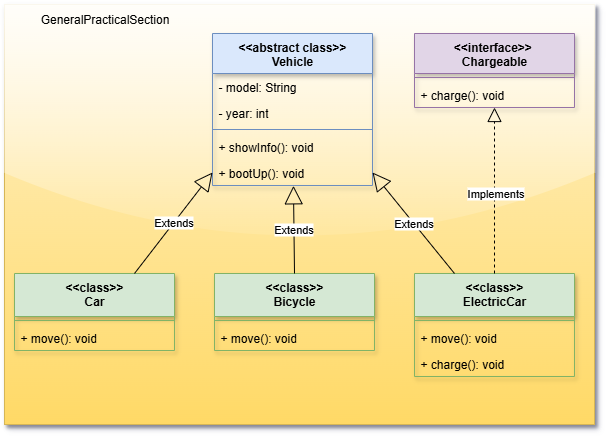

The diagram above was exported from draw.io. Its source (the exported page's mxGraphModel, read from the mxfile embedded in the PNG):
<mxGraphModel dx="940" dy="885" grid="1" gridSize="10" guides="1" tooltips="1" connect="1" arrows="1" fold="1" page="1" pageScale="1" pageWidth="1169" pageHeight="827" math="0" shadow="0">
  <root>
    <mxCell id="0" />
    <mxCell id="1" parent="0" />
    <mxCell id="2" value="" style="rounded=0;whiteSpace=wrap;html=1;glass=1;fillColor=#fff2cc;gradientColor=#ffd966;strokeColor=#d6b656;shadow=1;" vertex="1" parent="1">
      <mxGeometry x="110" y="190" width="590" height="420" as="geometry" />
    </mxCell>
    <mxCell id="3" value="&lt;span style=&quot;background-color: transparent; color: light-dark(rgb(0, 0, 0), rgb(255, 255, 255));&quot;&gt;&amp;lt;&amp;lt;abstract class&amp;gt;&amp;gt;&lt;/span&gt;&lt;div&gt;Vehicle&lt;/div&gt;" style="swimlane;fontStyle=1;align=center;verticalAlign=top;childLayout=stackLayout;horizontal=1;startSize=40;horizontalStack=0;resizeParent=1;resizeParentMax=0;resizeLast=0;collapsible=1;marginBottom=0;whiteSpace=wrap;html=1;textShadow=0;shadow=1;fillColor=#dae8fc;strokeColor=#6c8ebf;" vertex="1" parent="1">
      <mxGeometry x="318" y="219" width="160" height="152" as="geometry" />
    </mxCell>
    <mxCell id="4" value="- model: String" style="text;strokeColor=none;fillColor=none;align=left;verticalAlign=top;spacingLeft=4;spacingRight=4;overflow=hidden;rotatable=0;points=[[0,0.5],[1,0.5]];portConstraint=eastwest;whiteSpace=wrap;html=1;" vertex="1" parent="3">
      <mxGeometry y="40" width="160" height="26" as="geometry" />
    </mxCell>
    <mxCell id="5" value="- year: int" style="text;strokeColor=none;fillColor=none;align=left;verticalAlign=top;spacingLeft=4;spacingRight=4;overflow=hidden;rotatable=0;points=[[0,0.5],[1,0.5]];portConstraint=eastwest;whiteSpace=wrap;html=1;" vertex="1" parent="3">
      <mxGeometry y="66" width="160" height="26" as="geometry" />
    </mxCell>
    <mxCell id="6" value="" style="line;strokeWidth=1;fillColor=none;align=left;verticalAlign=middle;spacingTop=-1;spacingLeft=3;spacingRight=3;rotatable=0;labelPosition=right;points=[];portConstraint=eastwest;strokeColor=inherit;" vertex="1" parent="3">
      <mxGeometry y="92" width="160" height="8" as="geometry" />
    </mxCell>
    <mxCell id="7" value="+ showInfo(): void" style="text;strokeColor=none;fillColor=none;align=left;verticalAlign=top;spacingLeft=4;spacingRight=4;overflow=hidden;rotatable=0;points=[[0,0.5],[1,0.5]];portConstraint=eastwest;whiteSpace=wrap;html=1;" vertex="1" parent="3">
      <mxGeometry y="100" width="160" height="26" as="geometry" />
    </mxCell>
    <mxCell id="8" value="+ bootUp(): void" style="text;strokeColor=none;fillColor=none;align=left;verticalAlign=top;spacingLeft=4;spacingRight=4;overflow=hidden;rotatable=0;points=[[0,0.5],[1,0.5]];portConstraint=eastwest;whiteSpace=wrap;html=1;" vertex="1" parent="3">
      <mxGeometry y="126" width="160" height="26" as="geometry" />
    </mxCell>
    <mxCell id="9" value="&amp;lt;&amp;lt;interface&amp;gt;&amp;gt;&amp;nbsp;&lt;div&gt;Chargeable&lt;/div&gt;" style="swimlane;fontStyle=1;align=center;verticalAlign=top;childLayout=stackLayout;horizontal=1;startSize=40;horizontalStack=0;resizeParent=1;resizeParentMax=0;resizeLast=0;collapsible=1;marginBottom=0;whiteSpace=wrap;html=1;fillColor=#e1d5e7;strokeColor=#9673a6;shadow=1;" vertex="1" parent="1">
      <mxGeometry x="520" y="219" width="160" height="74" as="geometry">
        <mxRectangle x="510" y="470" width="150" height="30" as="alternateBounds" />
      </mxGeometry>
    </mxCell>
    <mxCell id="10" value="" style="line;strokeWidth=1;fillColor=none;align=left;verticalAlign=middle;spacingTop=-1;spacingLeft=3;spacingRight=3;rotatable=0;labelPosition=right;points=[];portConstraint=eastwest;strokeColor=inherit;" vertex="1" parent="9">
      <mxGeometry y="40" width="160" height="8" as="geometry" />
    </mxCell>
    <mxCell id="11" value="+ charge(): void" style="text;strokeColor=none;fillColor=none;align=left;verticalAlign=top;spacingLeft=4;spacingRight=4;overflow=hidden;rotatable=0;points=[[0,0.5],[1,0.5]];portConstraint=eastwest;whiteSpace=wrap;html=1;" vertex="1" parent="9">
      <mxGeometry y="48" width="160" height="26" as="geometry" />
    </mxCell>
    <mxCell id="12" value="&amp;lt;&amp;lt;class&amp;gt;&amp;gt;&lt;div&gt;ElectricCar&lt;/div&gt;" style="swimlane;fontStyle=1;align=center;verticalAlign=top;childLayout=stackLayout;horizontal=1;startSize=43;horizontalStack=0;resizeParent=1;resizeParentMax=0;resizeLast=0;collapsible=1;marginBottom=0;whiteSpace=wrap;html=1;shadow=1;fillColor=#d5e8d4;strokeColor=#82b366;" vertex="1" parent="1">
      <mxGeometry x="520" y="459" width="160" height="103" as="geometry" />
    </mxCell>
    <mxCell id="13" value="" style="line;strokeWidth=1;fillColor=none;align=left;verticalAlign=middle;spacingTop=-1;spacingLeft=3;spacingRight=3;rotatable=0;labelPosition=right;points=[];portConstraint=eastwest;strokeColor=inherit;" vertex="1" parent="12">
      <mxGeometry y="43" width="160" height="8" as="geometry" />
    </mxCell>
    <mxCell id="14" value="+ move(): void" style="text;strokeColor=none;fillColor=none;align=left;verticalAlign=top;spacingLeft=4;spacingRight=4;overflow=hidden;rotatable=0;points=[[0,0.5],[1,0.5]];portConstraint=eastwest;whiteSpace=wrap;html=1;" vertex="1" parent="12">
      <mxGeometry y="51" width="160" height="26" as="geometry" />
    </mxCell>
    <mxCell id="15" value="+ charge(): void" style="text;strokeColor=none;fillColor=none;align=left;verticalAlign=top;spacingLeft=4;spacingRight=4;overflow=hidden;rotatable=0;points=[[0,0.5],[1,0.5]];portConstraint=eastwest;whiteSpace=wrap;html=1;" vertex="1" parent="12">
      <mxGeometry y="77" width="160" height="26" as="geometry" />
    </mxCell>
    <mxCell id="16" value="&amp;lt;&amp;lt;class&amp;gt;&amp;gt;&lt;div&gt;Bicycle&lt;/div&gt;" style="swimlane;fontStyle=1;align=center;verticalAlign=top;childLayout=stackLayout;horizontal=1;startSize=43;horizontalStack=0;resizeParent=1;resizeParentMax=0;resizeLast=0;collapsible=1;marginBottom=0;whiteSpace=wrap;html=1;shadow=1;fillColor=#d5e8d4;strokeColor=#82b366;" vertex="1" parent="1">
      <mxGeometry x="320" y="459" width="160" height="77" as="geometry" />
    </mxCell>
    <mxCell id="17" value="" style="line;strokeWidth=1;fillColor=none;align=left;verticalAlign=middle;spacingTop=-1;spacingLeft=3;spacingRight=3;rotatable=0;labelPosition=right;points=[];portConstraint=eastwest;strokeColor=inherit;" vertex="1" parent="16">
      <mxGeometry y="43" width="160" height="8" as="geometry" />
    </mxCell>
    <mxCell id="18" value="+ move(): void" style="text;strokeColor=none;fillColor=none;align=left;verticalAlign=top;spacingLeft=4;spacingRight=4;overflow=hidden;rotatable=0;points=[[0,0.5],[1,0.5]];portConstraint=eastwest;whiteSpace=wrap;html=1;" vertex="1" parent="16">
      <mxGeometry y="51" width="160" height="26" as="geometry" />
    </mxCell>
    <mxCell id="19" value="&amp;lt;&amp;lt;class&amp;gt;&amp;gt;&lt;div&gt;Car&lt;/div&gt;" style="swimlane;fontStyle=1;align=center;verticalAlign=top;childLayout=stackLayout;horizontal=1;startSize=43;horizontalStack=0;resizeParent=1;resizeParentMax=0;resizeLast=0;collapsible=1;marginBottom=0;whiteSpace=wrap;html=1;shadow=1;fillColor=#d5e8d4;strokeColor=#82b366;" vertex="1" parent="1">
      <mxGeometry x="120" y="459" width="160" height="77" as="geometry" />
    </mxCell>
    <mxCell id="20" value="" style="line;strokeWidth=1;fillColor=none;align=left;verticalAlign=middle;spacingTop=-1;spacingLeft=3;spacingRight=3;rotatable=0;labelPosition=right;points=[];portConstraint=eastwest;strokeColor=inherit;" vertex="1" parent="19">
      <mxGeometry y="43" width="160" height="8" as="geometry" />
    </mxCell>
    <mxCell id="21" value="+ move(): void" style="text;strokeColor=none;fillColor=none;align=left;verticalAlign=top;spacingLeft=4;spacingRight=4;overflow=hidden;rotatable=0;points=[[0,0.5],[1,0.5]];portConstraint=eastwest;whiteSpace=wrap;html=1;" vertex="1" parent="19">
      <mxGeometry y="51" width="160" height="26" as="geometry" />
    </mxCell>
    <mxCell id="22" value="Extends" style="endArrow=block;endSize=16;endFill=0;html=1;rounded=0;exitX=0.75;exitY=0;exitDx=0;exitDy=0;entryX=0;entryY=0.5;entryDx=0;entryDy=0;" edge="1" source="19" target="8" parent="1">
      <mxGeometry width="160" relative="1" as="geometry">
        <mxPoint x="260" y="445" as="sourcePoint" />
        <mxPoint x="260" y="359" as="targetPoint" />
      </mxGeometry>
    </mxCell>
    <mxCell id="23" value="Extends" style="endArrow=block;endSize=16;endFill=0;html=1;rounded=0;exitX=0.25;exitY=0;exitDx=0;exitDy=0;entryX=1;entryY=0.5;entryDx=0;entryDy=0;" edge="1" source="12" target="8" parent="1">
      <mxGeometry width="160" relative="1" as="geometry">
        <mxPoint x="550" y="505" as="sourcePoint" />
        <mxPoint x="550" y="419" as="targetPoint" />
      </mxGeometry>
    </mxCell>
    <mxCell id="24" value="Extends" style="endArrow=block;endSize=16;endFill=0;html=1;rounded=0;exitX=0.5;exitY=0;exitDx=0;exitDy=0;entryX=0.506;entryY=1.012;entryDx=0;entryDy=0;entryPerimeter=0;" edge="1" source="16" target="8" parent="1">
      <mxGeometry width="160" relative="1" as="geometry">
        <mxPoint x="450" y="515" as="sourcePoint" />
        <mxPoint x="450" y="429" as="targetPoint" />
      </mxGeometry>
    </mxCell>
    <mxCell id="25" value="" style="endArrow=block;dashed=1;endFill=0;endSize=12;html=1;rounded=0;exitX=0.5;exitY=0;exitDx=0;exitDy=0;entryX=0.5;entryY=1;entryDx=0;entryDy=0;" edge="1" source="12" target="9" parent="1">
      <mxGeometry width="160" relative="1" as="geometry">
        <mxPoint x="860" y="715" as="sourcePoint" />
        <mxPoint x="978" y="549" as="targetPoint" />
      </mxGeometry>
    </mxCell>
    <mxCell id="26" value="Implements" style="edgeLabel;html=1;align=center;verticalAlign=middle;resizable=0;points=[];" vertex="1" connectable="0" parent="25">
      <mxGeometry x="-0.0257" relative="1" as="geometry">
        <mxPoint as="offset" />
      </mxGeometry>
    </mxCell>
    <mxCell id="27" value="GeneralPracticalSection" style="text;html=1;align=center;verticalAlign=middle;resizable=0;points=[];autosize=1;strokeColor=none;fillColor=none;" vertex="1" parent="1">
      <mxGeometry x="135" y="190" width="150" height="30" as="geometry" />
    </mxCell>
  </root>
</mxGraphModel>